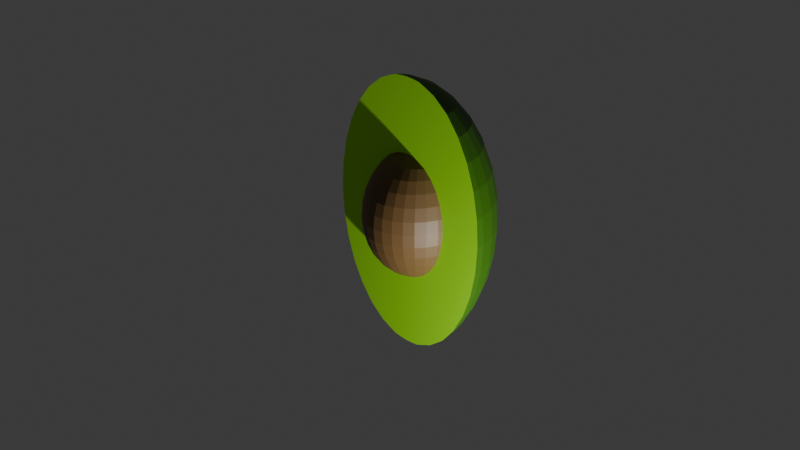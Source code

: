 # Source: aguacate.blend  (saved by Blender 4.1.24; exported with 4.5.12 LTS)
import bpy
from mathutils import Matrix  # noqa: F401  (used for matrix-valued properties, if any)

bpy.ops.wm.read_factory_settings(use_empty=True)
scene = bpy.context.scene
scene.name = 'Scene'

# ---- collections
col_collection = bpy.data.collections.new('Collection'); scene.collection.children.link(col_collection)

# ---- materials (node trees are filled in below, after node groups)
mat_interior = bpy.data.materials.new('interior')
mat_interior.use_transparent_shadow = False
mat_cascara = bpy.data.materials.new('cascara')
mat_cascara.use_transparent_shadow = False
mat_material_003 = bpy.data.materials.new('Material.003')
mat_material_003.use_transparent_shadow = False

# ---- material node trees
mat_interior.use_nodes = True; mat_interior.node_tree.nodes.clear()
_N = mat_interior.node_tree.nodes; _L = mat_interior.node_tree.links
n0 = _N.new('ShaderNodeBsdfPrincipled'); n0.name = 'Principled BSDF'; n0.location = (10, 300)
n0.inputs[0].default_value = (0.3968, 1.0, 0.001821, 1.0)
n1 = _N.new('ShaderNodeOutputMaterial'); n1.name = 'Material Output'; n1.location = (300, 300)
_L.new(n0.outputs[0], n1.inputs[0])
n1.is_active_output = True
mat_cascara.use_nodes = True; mat_cascara.node_tree.nodes.clear()
_N = mat_cascara.node_tree.nodes; _L = mat_cascara.node_tree.links
n0 = _N.new('ShaderNodeBsdfPrincipled'); n0.name = 'Principled BSDF'; n0.location = (10, 300)
n0.inputs[0].default_value = (0.03304, 0.1274, 0.0, 1.0)
n1 = _N.new('ShaderNodeOutputMaterial'); n1.name = 'Material Output'; n1.location = (300, 300)
_L.new(n0.outputs[0], n1.inputs[0])
n1.is_active_output = True
mat_material_003.use_nodes = True; mat_material_003.node_tree.nodes.clear()
_N = mat_material_003.node_tree.nodes; _L = mat_material_003.node_tree.links
n0 = _N.new('ShaderNodeBsdfPrincipled'); n0.name = 'Principled BSDF'; n0.location = (10, 300)
n0.inputs[0].default_value = (0.1651, 0.09084, 0.02843, 1.0)
n1 = _N.new('ShaderNodeOutputMaterial'); n1.name = 'Material Output'; n1.location = (300, 300)
_L.new(n0.outputs[0], n1.inputs[0])
n1.is_active_output = True

# ---- world
world_world = bpy.data.worlds.new('World'); scene.world = world_world
world_world.use_nodes = True; world_world.node_tree.nodes.clear()
_N = world_world.node_tree.nodes; _L = world_world.node_tree.links
n0 = _N.new('ShaderNodeOutputWorld'); n0.name = 'World Output'; n0.location = (300, 300)
n1 = _N.new('ShaderNodeBackground'); n1.name = 'Background'; n1.location = (10, 300)
n1.inputs[0].default_value = (0.05088, 0.05088, 0.05088, 1.0)
_L.new(n1.outputs[0], n0.inputs[0])
n0.is_active_output = True
world_world.color = (0.05088, 0.05088, 0.05088)
world_world.use_sun_shadow = False
world_world.sun_shadow_jitter_overblur = 0.0

# ---- cameras
cam_camera = bpy.data.cameras.new('Camera')
cam_camera.clip_end = 100.0
cam_camera.ortho_scale = 7.314

# ---- lights
light_light = bpy.data.lights.new('Light', 'POINT')
light_light.transmission_factor = 0.0
light_light.energy = 1000.0
light_light.shadow_soft_size = 0.1
light_light.shadow_maximum_resolution = 0.006
light_light.use_absolute_resolution = True

# ---- meshes
me_sphere_002 = bpy.data.meshes.new('Sphere.002')
me_sphere_002.from_pydata([(0.0, 0.5556, 0.8315), (0.0, 0.8315, 0.5556), (0.0, 0.9808, 0.1951), (0.0, 1.0, 0.0), (0.0, 0.9808, -0.1951), (0.0, 0.8315, -0.5556), (0.03806, 0.1913, 0.9808), (0.07466, 0.3753, 0.9239), (0.1084, 0.5449, 0.8315), (0.1379, 0.6935, 0.7071), (0.1622, 0.8155, 0.5556), (0.1802, 0.9061, 0.3827), (0.1913, 0.9619, 0.1951), (0.1951, 0.9808, 0.0), (0.1913, 0.9619, -0.1951), (0.1802, 0.9061, -0.3827), (0.1622, 0.8155, -0.5556), (0.1379, 0.6935, -0.7071), (0.1084, 0.5449, -0.8315), (0.07466, 0.3753, -0.9239), (0.03806, 0.1913, -0.9808), (0.07466, 0.1802, 0.9808), (0.1464, 0.3536, 0.9239), (0.2126, 0.5133, 0.8315), (0.2706, 0.6533, 0.7071), (0.3182, 0.7682, 0.5556), (0.3536, 0.8536, 0.3827), (0.3753, 0.9061, 0.1951), (0.3827, 0.9239, 0.0), (0.3753, 0.9061, -0.1951), (0.3536, 0.8536, -0.3827), (0.3182, 0.7682, -0.5556), (0.2706, 0.6533, -0.7071), (0.2126, 0.5133, -0.8315), (0.1464, 0.3536, -0.9239), (0.07466, 0.1802, -0.9808), (0.1084, 0.1622, 0.9808), (0.2126, 0.3182, 0.9239), (0.3087, 0.4619, 0.8315), (0.3928, 0.5879, 0.7071), (0.4619, 0.6913, 0.5556), (0.5133, 0.7682, 0.3827), (0.5449, 0.8155, 0.1951), (0.5556, 0.8315, 0.0), (0.5449, 0.8155, -0.1951), (0.5133, 0.7682, -0.3827), (0.4619, 0.6913, -0.5556), (0.3928, 0.5879, -0.7071), (0.3087, 0.4619, -0.8315), (0.2126, 0.3182, -0.9239), (0.1084, 0.1622, -0.9808), (0.1379, 0.1379, 0.9808), (0.2706, 0.2706, 0.9239), (0.3928, 0.3928, 0.8315), (0.5, 0.5, 0.7071), (0.5879, 0.5879, 0.5556), (0.6533, 0.6533, 0.3827), (0.6935, 0.6935, 0.1951), (0.7071, 0.7071, 0.0), (0.6935, 0.6935, -0.1951), (0.6533, 0.6533, -0.3827), (0.5879, 0.5879, -0.5556), (0.5, 0.5, -0.7071), (0.3928, 0.3928, -0.8315), (0.2706, 0.2706, -0.9239), (0.1379, 0.1379, -0.9808), (0.1622, 0.1084, 0.9808), (0.3182, 0.2126, 0.9239), (0.4619, 0.3087, 0.8315), (0.5879, 0.3928, 0.7071), (0.6913, 0.4619, 0.5556), (0.7682, 0.5133, 0.3827), (0.8155, 0.5449, 0.1951), (0.8315, 0.5556, 0.0), (0.8155, 0.5449, -0.1951), (0.7682, 0.5133, -0.3827), (0.6913, 0.4619, -0.5556), (0.5879, 0.3928, -0.7071), (0.4619, 0.3087, -0.8315), (0.3182, 0.2126, -0.9239), (0.1622, 0.1084, -0.9808), (0.3536, 0.1464, 0.9239), (0.5133, 0.2126, 0.8315), (0.6533, 0.2706, 0.7071), (0.7682, 0.3182, 0.5556), (0.8536, 0.3536, 0.3827), (0.9061, 0.3753, 0.1951), (0.9239, 0.3827, 0.0), (0.9061, 0.3753, -0.1951), (0.8536, 0.3536, -0.3827), (0.7682, 0.3182, -0.5556), (0.6533, 0.2706, -0.7071), (0.5133, 0.2126, -0.8315), (0.3536, 0.1464, -0.9239), (0.5449, 0.1084, 0.8315), (0.6935, 0.1379, 0.7071), (0.8155, 0.1622, 0.5556), (0.9061, 0.1802, 0.3827), (0.9619, 0.1913, 0.1951), (0.9808, 0.1951, 0.0), (0.9619, 0.1913, -0.1951), (0.9061, 0.1802, -0.3827), (0.8155, 0.1622, -0.5556), (0.6935, 0.1379, -0.7071), (0.5449, 0.1084, -0.8315), (-0.5449, 0.1084, 0.8315), (-0.6935, 0.1379, 0.7071), (-0.8155, 0.1622, 0.5556), (-0.9061, 0.1802, 0.3827), (-0.9619, 0.1913, 0.1951), (-0.9808, 0.1951, 0.0), (-0.9619, 0.1913, -0.1951), (-0.9061, 0.1802, -0.3827), (-0.8155, 0.1622, -0.5556), (-0.6935, 0.1379, -0.7071), (-0.5449, 0.1084, -0.8315), (-0.3536, 0.1464, 0.9239), (-0.5133, 0.2126, 0.8315), (-0.6533, 0.2706, 0.7071), (-0.7682, 0.3182, 0.5556), (-0.8536, 0.3536, 0.3827), (-0.9061, 0.3753, 0.1951), (-0.9239, 0.3827, 0.0), (-0.9061, 0.3753, -0.1951), (-0.8536, 0.3536, -0.3827), (-0.7682, 0.3182, -0.5556), (-0.6533, 0.2706, -0.7071), (-0.5133, 0.2126, -0.8315), (-0.3536, 0.1464, -0.9239), (-0.1622, 0.1084, 0.9808), (-0.3182, 0.2126, 0.9239), (-0.4619, 0.3087, 0.8315), (-0.5879, 0.3928, 0.7071), (-0.6913, 0.4619, 0.5556), (-0.7682, 0.5133, 0.3827), (-0.8155, 0.5449, 0.1951), (-0.8315, 0.5556, 0.0), (-0.8155, 0.5449, -0.1951), (-0.7682, 0.5133, -0.3827), (-0.6913, 0.4619, -0.5556), (-0.5879, 0.3928, -0.7071), (-0.4619, 0.3087, -0.8315), (-0.3182, 0.2126, -0.9239), (-0.1622, 0.1084, -0.9808), (-0.1379, 0.1379, 0.9808), (-0.2706, 0.2706, 0.9239), (0.4225, 0.09318, 0.2667), (-0.3928, 0.3928, 0.8315), (0.4695, 0.07019, 0.1837), (-0.5, 0.5, 0.7071), (0.4984, 0.05604, 0.09364), (-0.5879, 0.5879, 0.5556), (0.5081, 0.05126, 0.0), (-0.6533, 0.6533, 0.3827), (0.4984, 0.05604, -0.09364), (-0.6935, 0.6935, 0.1951), (0.4695, 0.07019, -0.1837), (-0.7071, 0.7071, 0.0), (-0.6935, 0.6935, -0.1951), (0.4225, 0.09318, -0.2667), (-0.6533, 0.6533, -0.3827), (-0.5879, 0.5879, -0.5556), (-0.5, 0.5, -0.7071), (-0.3928, 0.3928, -0.8315), (-0.2706, 0.2706, -0.9239), (-0.1379, 0.1379, -0.9808), (0.2541, 0.09937, 0.3991), (-0.1084, 0.1622, 0.9808), (0.3234, 0.04465, 0.3394), (-0.2126, 0.3182, 0.9239), (0.3802, -0.0002608, 0.2667), (-0.3087, 0.4619, 0.8315), (0.4225, -0.03363, 0.1837), (-0.3928, 0.5879, 0.7071), (-0.4619, 0.6913, 0.5556), (0.4485, -0.05418, 0.09364), (-0.5133, 0.7682, 0.3827), (0.4573, -0.06112, 0.0), (0.4485, -0.05418, -0.09364), (-0.5449, 0.8155, 0.1951), (0.4225, -0.03363, -0.1837), (-0.5556, 0.8315, 0.0), (0.3802, -0.0002608, -0.2667), (-0.5449, 0.8155, -0.1951), (0.3234, 0.04465, -0.3394), (-0.5133, 0.7682, -0.3827), (0.2541, 0.09937, -0.3991), (-0.4619, 0.6913, -0.5556), (-0.3928, 0.5879, -0.7071), (-0.3087, 0.4619, -0.8315), (-0.2126, 0.3182, -0.9239), (-0.1084, 0.1622, -0.9808), (-0.07466, 0.1802, 0.9808), (0.2161, 0.04465, 0.3991), (0.275, -0.025, 0.3394), (-0.1464, 0.3536, 0.9239), (0.3234, -0.08216, 0.2667), (-0.2126, 0.5133, 0.8315), (0.3593, -0.1246, 0.1837), (-0.2706, 0.6533, 0.7071), (0.3814, -0.1508, 0.09364), (-0.3182, 0.7682, 0.5556), (0.3889, -0.1596, 0.0), (-0.3536, 0.8536, 0.3827), (-0.3753, 0.9061, 0.1951), (0.3814, -0.1508, -0.09364), (-0.3827, 0.9239, 0.0), (0.3593, -0.1246, -0.1837), (-0.3753, 0.9061, -0.1951), (0.3234, -0.08216, -0.2667), (-0.3536, 0.8536, -0.3827), (0.275, -0.025, -0.3394), (-0.3182, 0.7682, -0.5556), (0.2161, 0.04465, -0.3991), (-0.2706, 0.6533, -0.7071), (-0.2126, 0.5133, -0.8315), (-0.1464, 0.3536, -0.9239), (0.1169, 0.09318, 0.4435), (-0.07466, 0.1802, -0.9808), (0.1698, -0.0002608, 0.3991), (-0.03806, 0.1913, 0.9808), (0.2161, -0.08216, 0.3394), (-0.07466, 0.3753, 0.9239), (0.2541, -0.1494, 0.2667), (-0.1084, 0.5449, 0.8315), (-0.1379, 0.6935, 0.7071), (0.2823, -0.1993, 0.1837), (0.2997, -0.2301, 0.09364), (-0.1622, 0.8155, 0.5556), (0.3056, -0.2405, 0.0), (-0.1802, 0.9061, 0.3827), (0.2997, -0.2301, -0.09364), (-0.1913, 0.9619, 0.1951), (-0.1951, 0.9808, 0.0), (0.2823, -0.1993, -0.1837), (0.2541, -0.1494, -0.2667), (-0.1913, 0.9619, -0.1951), (-0.1802, 0.9061, -0.3827), (0.2161, -0.08216, -0.3394), (0.1698, -0.0002608, -0.3991), (-0.1622, 0.8155, -0.5556), (-0.1379, 0.6935, -0.7071), (0.1169, 0.09318, -0.4435), (-0.1084, 0.5449, -0.8315), (-0.07466, 0.3753, -0.9239), (-0.03806, 0.1913, -0.9808), (0.08055, 0.07019, 0.4435), (0.1169, -0.03363, 0.3991), (1.49e-08, 0.1951, 0.9808), (0.1488, -0.1246, 0.3394), (6.706e-08, 0.3827, 0.9239), (0.175, -0.1993, 0.2667), (8.941e-08, 0.7071, 0.7071), (0.1945, -0.2548, 0.1837), (5.96e-08, 0.9239, 0.3827), (0.2064, -0.289, 0.09364), (5.96e-08, 0.9239, -0.3827), (0.2105, -0.3005, 0.0), (8.941e-08, 0.7071, -0.7071), (0.2064, -0.289, -0.09364), (2.161e-07, 0.5556, -0.8315), (0.1945, -0.2548, -0.1837), (6.706e-08, 0.3827, -0.9239), (0.175, -0.1993, -0.2667), (1.49e-08, 0.1951, -0.9808), (0.01989, 0.1, -0.99), (0.1488, -0.1246, -0.3394), (0.1169, -0.03363, -0.3991), (7.638e-09, 0.1, -0.9902), (0.08055, 0.07019, -0.4435), (0.01989, 0.1, 0.99), (7.638e-09, 0.1, 0.9902), (0.04142, 0.1, 0.9893), (0.04142, 0.1, -0.9893), (0.04106, 0.05604, 0.4435), (0.06682, 0.1, 0.9882), (0.05961, -0.05418, 0.3991), (0.06682, 0.1, -0.9882), (0.07587, -0.1508, 0.3394), (0.08922, -0.2301, 0.2667), (0.1, 0.1, 0.9861), (0.1, 0.1, -0.9861), (0.09913, -0.289, 0.1837), (0.1497, 0.1, 0.9823), (0.1052, -0.3253, 0.09364), (0.1497, 0.1, -0.9823), (0.1073, -0.3375, 0.0), (0.1667, 0.1, -0.9808), (0.1052, -0.3253, -0.09364), (0.1667, 0.1, 0.9808), (0.09913, -0.289, -0.1837), (0.2414, 0.1, 0.9607), (0.08922, -0.2301, -0.2667), (0.2414, 0.1, -0.9607), (0.07587, -0.1508, -0.3394), (0.5027, 0.1, -0.8544), (0.05961, -0.05418, -0.3991), (0.3676, 0.1, -0.9239), (0.04106, 0.05604, -0.4435), (0.3676, 0.1, 0.9239), (0.5027, 0.1, 0.8544), (-2.868e-08, 0.05126, 0.4435), (0.9709, 0.1, -0.1951), (-5.327e-08, -0.06112, 0.3991), (0.914, 0.1, -0.3827), (-8.196e-09, -0.1596, 0.3394), (0.5457, 0.1, 0.8315), (-5.737e-08, -0.2405, 0.2667), (0.8216, 0.1, -0.5556), (1.639e-08, -0.3005, 0.1837), (0.6973, 0.1, 0.7071), (-7.376e-08, -0.3375, 0.09364), (0.6973, 0.1, -0.7071), (-1.803e-07, -0.35, 0.0), (0.8216, 0.1, 0.5556), (-7.376e-08, -0.3375, -0.09364), (0.5457, 0.1, -0.8315), (1.639e-08, -0.3005, -0.1837), (0.914, 0.1, 0.3827), (-5.737e-08, -0.2405, -0.2667), (0.9709, 0.1, 0.1951), (-8.196e-09, -0.1596, -0.3394), (0.9902, 0.1, 0.0), (-5.327e-08, -0.06112, -0.3991), (-0.914, 0.1, -0.3827), (-2.868e-08, 0.05126, -0.4435), (-0.8216, 0.1, -0.5556), (-0.5457, 0.1, 0.8315), (-0.6973, 0.1, 0.7071), (-0.04106, 0.05604, 0.4435), (-0.6973, 0.1, -0.7071), (-0.8216, 0.1, 0.5556), (-0.05961, -0.05418, 0.3991), (-0.5457, 0.1, -0.8315), (-0.07587, -0.1508, 0.3394), (-0.914, 0.1, 0.3827), (-0.08922, -0.2301, 0.2667), (-0.5027, 0.1, -0.8544), (-0.09913, -0.289, 0.1837), (-0.9709, 0.1, 0.1951), (-0.1052, -0.3253, 0.09364), (-0.9901, 0.1, 0.0), (-0.1073, -0.3375, 0.0), (-0.9709, 0.1, -0.1951), (-0.1052, -0.3253, -0.09364), (-0.5027, 0.1, 0.8544), (-0.09913, -0.289, -0.1837), (-0.3676, 0.1, -0.9239), (-0.08922, -0.2301, -0.2667), (-0.2414, 0.1, -0.9607), (-0.07587, -0.1508, -0.3394), (-0.2414, 0.1, 0.9607), (-0.05961, -0.05418, -0.3991), (-0.04106, 0.05604, -0.4435), (-0.3676, 0.1, 0.9239), (-0.1667, 0.1, -0.9808), (-0.1497, 0.1, 0.9823), (-0.1667, 0.1, 0.9808), (-0.08055, 0.07019, 0.4435), (-0.1497, 0.1, -0.9823), (-0.1169, -0.03363, 0.3991), (-0.1, 0.1, 0.9861), (-0.1488, -0.1246, 0.3394), (-0.1, 0.1, -0.9861), (-0.175, -0.1993, 0.2667), (-0.06682, 0.1, 0.9882), (-0.1945, -0.2548, 0.1837), (-0.2064, -0.289, 0.09364), (-0.06682, 0.1, -0.9882), (-0.2105, -0.3005, 0.0), (-0.04142, 0.1, 0.9893), (-0.04142, 0.1, -0.9893), (-0.2064, -0.289, -0.09364), (-0.1945, -0.2548, -0.1837), (-0.01989, 0.1, 0.99), (-0.175, -0.1993, -0.2667), (-0.01989, 0.1, -0.99), (-0.1488, -0.1246, -0.3394), (-0.1169, -0.03363, -0.3991), (-0.08055, 0.07019, -0.4435), (-0.1169, 0.09318, 0.4435), (-0.1698, -0.0002606, 0.3991), (-0.2161, -0.08216, 0.3394), (-0.2541, -0.1494, 0.2667), (-0.2823, -0.1993, 0.1837), (-0.2997, -0.2301, 0.09364), (-0.3056, -0.2405, 0.0), (-0.2997, -0.2301, -0.09364), (-0.2823, -0.1993, -0.1837), (-0.2541, -0.1494, -0.2667), (-0.2161, -0.08216, -0.3394), (-0.1698, -0.0002606, -0.3991), (-0.1169, 0.09318, -0.4435), (-0.2161, 0.04465, 0.3991), (-0.275, -0.025, 0.3394), (-0.3234, -0.08216, 0.2667), (-0.3593, -0.1246, 0.1837), (-0.3814, -0.1508, 0.09364), (-0.3889, -0.1596, 0.0), (-0.3814, -0.1508, -0.09364), (-0.3593, -0.1246, -0.1837), (-0.3234, -0.08216, -0.2667), (-0.275, -0.025, -0.3394), (-0.2161, 0.04465, -0.3991), (-0.2541, 0.09937, 0.3991), (-0.3234, 0.04465, 0.3394), (-0.3802, -0.0002606, 0.2667), (-0.4225, -0.03363, 0.1837), (-0.4485, -0.05418, 0.09364), (-0.4573, -0.06112, 0.0), (-0.4485, -0.05418, -0.09364), (-0.4225, -0.03363, -0.1837), (-0.3802, -0.0002606, -0.2667), (-0.3234, 0.04465, -0.3394), (-0.2541, 0.09937, -0.3991), (-0.4225, 0.09318, 0.2667), (-0.4695, 0.07019, 0.1837), (-0.4984, 0.05604, 0.09364), (-0.5081, 0.05126, 0.0), (-0.4984, 0.05604, -0.09364), (-0.4695, 0.07019, -0.1837), (-0.4225, 0.09318, -0.2667), (-0.4086, 0.1, 0.2827), (-0.3484, 0.1, 0.3394), (-0.2533, 0.1, 0.3996), (-0.2544, 0.1, 0.3991), (-0.1131, 0.1, 0.4453), (-0.124, 0.1, 0.4435), (-0.0701, 0.1, 0.4507), (-0.03366, 0.1, 0.4535), (-0.1692, 0.1, 0.43), (0.0701, 0.1, 0.4507), (0.03366, 0.1, 0.4535), (0.1692, 0.1, 0.43), (0.124, 0.1, 0.4435), (0.1131, 0.1, 0.4453), (0.2544, 0.1, 0.3991), (0.2533, 0.1, 0.3996), (0.4771, 0.1, 0.1837), (0.4242, 0.1, 0.2667), (0.3484, 0.1, 0.3394), (0.4086, 0.1, 0.2827), (-1.886e-08, 0.1, 0.4544), (-0.5206, 0.1, 0.0), (-0.5097, 0.1, -0.09364), (-0.5097, 0.1, 0.09364), (-0.4771, 0.1, -0.1837), (-0.4242, 0.1, 0.2667), (-0.4242, 0.1, -0.2667), (-0.4771, 0.1, 0.1837), (-0.4086, 0.1, -0.2827), (-0.3484, 0.1, -0.3394), (-0.2544, 0.1, -0.3991), (-0.2533, 0.1, -0.3996), (-0.1692, 0.1, -0.43), (-0.124, 0.1, -0.4435), (-0.1131, 0.1, -0.4453), (-0.03366, 0.1, -0.4535), (-0.0701, 0.1, -0.4507), (0.0701, 0.1, -0.4507), (0.03366, 0.1, -0.4535), (0.124, 0.1, -0.4435), (0.1692, 0.1, -0.43), (0.1131, 0.1, -0.4453), (0.3484, 0.1, -0.3394), (0.4242, 0.1, -0.2667), (0.4086, 0.1, -0.2827), (0.5206, 0.1, 0.0), (0.5097, 0.1, -0.09364), (0.5097, 0.1, 0.09364), (0.4771, 0.1, -0.1837), (0.2544, 0.1, -0.3991), (0.2533, 0.1, -0.3996), (-1.886e-08, 0.1, -0.4544)], [], [(265, 268, 264, 20), (4, 3, 13, 14), (250, 248, 6, 7), (256, 4, 14, 15), (0, 250, 7, 8), (5, 256, 15, 16), (252, 0, 8, 9), (258, 5, 16, 17), (1, 252, 9, 10), (260, 258, 17, 18), (254, 1, 10, 11), (262, 260, 18, 19), (2, 254, 11, 12), (264, 262, 19, 20), (3, 2, 12, 13), (248, 271, 270, 6), (20, 19, 34, 35), (13, 12, 27, 28), (6, 270, 272, 21), (273, 265, 20, 35), (14, 13, 28, 29), (7, 6, 21, 22), (15, 14, 29, 30), (8, 7, 22, 23), (16, 15, 30, 31), (9, 8, 23, 24), (17, 16, 31, 32), (10, 9, 24, 25), (18, 17, 32, 33), (11, 10, 25, 26), (19, 18, 33, 34), (12, 11, 26, 27), (24, 23, 38, 39), (32, 31, 46, 47), (25, 24, 39, 40), (33, 32, 47, 48), (26, 25, 40, 41), (34, 33, 48, 49), (27, 26, 41, 42), (35, 34, 49, 50), (28, 27, 42, 43), (21, 272, 275, 36), (277, 273, 35, 50), (29, 28, 43, 44), (22, 21, 36, 37), (30, 29, 44, 45), (23, 22, 37, 38), (31, 30, 45, 46), (43, 42, 57, 58), (36, 275, 280, 51), (281, 277, 50, 65), (44, 43, 58, 59), (37, 36, 51, 52), (45, 44, 59, 60), (38, 37, 52, 53), (46, 45, 60, 61), (39, 38, 53, 54), (47, 46, 61, 62), (40, 39, 54, 55), (48, 47, 62, 63), (41, 40, 55, 56), (49, 48, 63, 64), (42, 41, 56, 57), (50, 49, 64, 65), (62, 61, 76, 77), (55, 54, 69, 70), (63, 62, 77, 78), (56, 55, 70, 71), (64, 63, 78, 79), (57, 56, 71, 72), (65, 64, 79, 80), (58, 57, 72, 73), (51, 280, 283, 66), (285, 281, 65, 80), (59, 58, 73, 74), (52, 51, 66, 67), (60, 59, 74, 75), (53, 52, 67, 68), (61, 60, 75, 76), (54, 53, 68, 69), (287, 285, 80), (74, 73, 87, 88), (81, 67, 66, 289, 291), (75, 74, 88, 89), (68, 67, 81, 82), (76, 75, 89, 90), (69, 68, 82, 83), (77, 76, 90, 91), (70, 69, 83, 84), (78, 77, 91, 92), (71, 70, 84, 85), (79, 78, 92, 93), (72, 71, 85, 86), (287, 80, 79, 93, 293), (73, 72, 86, 87), (289, 66, 283), (92, 91, 103, 104), (85, 84, 96, 97), (297, 93, 92, 104, 295), (86, 85, 97, 98), (297, 293, 93), (87, 86, 98, 99), (88, 87, 99, 100), (299, 81, 291), (89, 88, 100, 101), (94, 82, 81, 299, 300), (90, 89, 101, 102), (83, 82, 94, 95), (91, 90, 102, 103), (84, 83, 95, 96), (304, 101, 100, 302), (306, 94, 300), (308, 102, 101, 304), (310, 95, 94, 306), (312, 103, 102, 308), (314, 96, 95, 310), (104, 103, 312, 316), (318, 97, 96, 314), (316, 295, 104), (320, 98, 97, 318), (322, 99, 98, 320), (302, 100, 99, 322), (324, 112, 113, 326), (327, 105, 106, 328), (326, 113, 114, 330), (328, 106, 107, 331), (330, 114, 115, 333), (331, 107, 108, 335), (333, 115, 337), (335, 108, 109, 339), (339, 109, 110, 341), (341, 110, 111, 343), (343, 111, 112, 324), (345, 105, 327), (347, 128, 349), (110, 109, 121, 122), (111, 110, 122, 123), (351, 116, 354), (112, 111, 123, 124), (345, 354, 116, 117, 105), (113, 112, 124, 125), (106, 105, 117, 118), (114, 113, 125, 126), (107, 106, 118, 119), (115, 114, 126, 127), (108, 107, 119, 120), (128, 347, 337, 115, 127), (109, 108, 120, 121), (118, 117, 131, 132), (126, 125, 139, 140), (119, 118, 132, 133), (127, 126, 140, 141), (120, 119, 133, 134), (128, 127, 141, 142), (121, 120, 134, 135), (143, 355, 349, 128, 142), (122, 121, 135, 136), (356, 129, 357), (359, 355, 143), (123, 122, 136, 137), (351, 357, 129, 130, 116), (124, 123, 137, 138), (117, 116, 130, 131), (125, 124, 138, 139), (136, 135, 155, 157), (361, 144, 129, 356), (143, 165, 363, 359), (137, 136, 157, 158), (130, 129, 144, 145), (138, 137, 158, 160), (131, 130, 145, 147), (139, 138, 160, 161), (132, 131, 147, 149), (140, 139, 161, 162), (133, 132, 149, 151), (141, 140, 162, 163), (134, 133, 151, 153), (142, 141, 163, 164), (135, 134, 153, 155), (143, 142, 164, 165), (162, 161, 187, 188), (151, 149, 173, 174), (163, 162, 188, 189), (153, 151, 174, 176), (164, 163, 189, 190), (155, 153, 176, 179), (165, 164, 190, 191), (157, 155, 179, 181), (361, 365, 167, 144), (191, 368, 363, 165), (158, 157, 181, 183), (145, 144, 167, 169), (160, 158, 183, 185), (147, 145, 169, 171), (161, 160, 185, 187), (149, 147, 171, 173), (365, 370, 192, 167), (218, 371, 368, 191), (183, 181, 206, 208), (169, 167, 192, 195), (185, 183, 208, 210), (171, 169, 195, 197), (187, 185, 210, 212), (173, 171, 197, 199), (188, 187, 212, 214), (174, 173, 199, 201), (189, 188, 214, 215), (176, 174, 201, 203), (190, 189, 215, 216), (179, 176, 203, 204), (191, 190, 216, 218), (181, 179, 204, 206), (201, 199, 225, 228), (215, 214, 241, 243), (203, 201, 228, 230), (216, 215, 243, 244), (204, 203, 230, 232), (218, 216, 244, 245), (206, 204, 232, 233), (374, 220, 192, 370), (218, 245, 376, 371), (208, 206, 233, 236), (195, 192, 220, 222), (210, 208, 236, 237), (197, 195, 222, 224), (212, 210, 237, 240), (199, 197, 224, 225), (214, 212, 240, 241), (236, 233, 3, 4), (222, 220, 248, 250), (237, 236, 4, 256), (224, 222, 250, 0), (240, 237, 256, 5), (225, 224, 0, 252), (241, 240, 5, 258), (228, 225, 252, 1), (243, 241, 258, 260), (230, 228, 1, 254), (244, 243, 260, 262), (232, 230, 254, 2), (245, 244, 262, 264), (233, 232, 2, 3), (271, 248, 220, 374), (245, 264, 268, 376), (374, 370, 365, 361, 356, 357, 351, 354, 345, 327, 328, 331, 335, 449, 447, 422, 423, 425, 424, 430, 427, 426, 428, 429, 442, 432, 431, 435, 434, 433, 437, 436, 440, 441, 439, 438, 469, 467, 322, 320, 318, 314, 310, 306, 300, 299, 291, 289, 283, 280, 275, 272, 270, 271), (376, 268, 265, 273, 277, 281, 285, 287, 293, 297, 295, 316, 312, 308, 304, 302, 322, 467, 468, 470, 465, 466, 464, 471, 472, 462, 461, 463, 459, 460, 473, 457, 458, 456, 455, 454, 453, 452, 451, 450, 448, 446, 444, 443, 445, 449, 335, 339, 341, 343, 324, 326, 330, 333, 337, 347, 349, 355, 359, 363, 368, 371), (150, 152, 467, 469), (152, 154, 468, 467), (154, 156, 470, 468), (156, 159, 465, 470), (159, 466, 465), (146, 439, 441), (146, 148, 438, 439), (148, 150, 469, 438), (436, 166, 168, 440), (466, 159, 182, 184, 464), (440, 168, 170, 146, 441), (184, 186, 471, 464), (148, 146, 170, 172), (186, 472, 471), (150, 148, 172, 175), (152, 150, 175, 177), (154, 152, 177, 178), (156, 154, 178, 180), (166, 436, 437), (159, 156, 180, 182), (177, 175, 200, 202), (178, 177, 202, 205), (180, 178, 205, 207), (193, 166, 437, 433), (182, 180, 207, 209), (168, 166, 193, 194), (184, 182, 209, 211), (170, 168, 194, 196), (186, 184, 211, 213), (172, 170, 196, 198), (472, 186, 213, 462), (175, 172, 198, 200), (211, 209, 235, 238), (196, 194, 221, 223), (213, 211, 238, 239), (198, 196, 223, 226), (462, 213, 239, 242, 461), (200, 198, 226, 227), (242, 463, 461), (202, 200, 227, 229), (205, 202, 229, 231), (217, 434, 435), (207, 205, 231, 234), (434, 217, 219, 193, 433), (209, 207, 234, 235), (194, 193, 219, 221), (231, 229, 257, 259), (246, 217, 435, 431), (234, 231, 259, 261), (219, 217, 246, 247), (235, 234, 261, 263), (221, 219, 247, 249), (238, 235, 263, 266), (223, 221, 249, 251), (239, 238, 266, 267), (226, 223, 251, 253), (242, 239, 267, 269), (227, 226, 253, 255), (463, 242, 269, 459), (229, 227, 255, 257), (251, 249, 278, 279), (267, 266, 294, 296), (253, 251, 279, 282), (269, 267, 296, 298), (255, 253, 282, 284), (269, 298, 460, 459), (257, 255, 284, 286), (259, 257, 286, 288), (274, 246, 431, 432), (261, 259, 288, 290), (247, 246, 274, 276), (263, 261, 290, 292), (249, 247, 276, 278), (266, 263, 292, 294), (288, 286, 313, 315), (442, 301, 274, 432), (290, 288, 315, 317), (276, 274, 301, 303), (292, 290, 317, 319), (278, 276, 303, 305), (294, 292, 319, 321), (279, 278, 305, 307), (296, 294, 321, 323), (282, 279, 307, 309), (298, 296, 323, 325), (284, 282, 309, 311), (298, 325, 473, 460), (286, 284, 311, 313), (323, 321, 350, 352), (309, 307, 336, 338), (325, 323, 352, 353), (311, 309, 338, 340), (325, 353, 457, 473), (313, 311, 340, 342), (315, 313, 342, 344), (429, 329, 301, 442), (317, 315, 344, 346), (303, 301, 329, 332), (319, 317, 346, 348), (305, 303, 332, 334), (321, 319, 348, 350), (307, 305, 334, 336), (346, 344, 372, 373), (332, 329, 358, 360), (348, 346, 373, 375), (334, 332, 360, 362), (350, 348, 375, 377), (336, 334, 362, 364), (352, 350, 377, 378), (338, 336, 364, 366), (353, 352, 378, 379), (340, 338, 366, 367), (353, 379, 458, 457), (342, 340, 367, 369), (344, 342, 369, 372), (428, 358, 329, 429), (379, 378, 391, 392), (367, 366, 384, 385), (379, 392, 456, 458), (369, 367, 385, 386), (372, 369, 386, 387), (426, 380, 358, 428), (373, 372, 387, 388), (360, 358, 380, 381), (375, 373, 388, 389), (362, 360, 381, 382), (377, 375, 389, 390), (364, 362, 382, 383), (378, 377, 390, 391), (366, 364, 383, 384), (393, 381, 380, 427, 430), (389, 388, 400, 401), (382, 381, 393, 394), (390, 389, 401, 402), (383, 382, 394, 395), (391, 390, 402, 403), (384, 383, 395, 396), (392, 391, 403, 454, 455), (385, 384, 396, 397), (392, 455, 456), (386, 385, 397, 398), (387, 386, 398, 399), (380, 426, 427), (388, 387, 399, 400), (397, 396, 407, 408), (398, 397, 408, 409), (399, 398, 409, 410), (400, 399, 410, 411), (424, 404, 393, 430), (401, 400, 411, 412), (394, 393, 404, 405), (402, 401, 412, 413), (395, 394, 405, 406), (403, 402, 413, 414), (396, 395, 406, 407), (403, 414, 453, 454), (412, 411, 420, 421), (405, 404, 425, 423), (413, 412, 421, 450, 451), (422, 415, 406, 405, 423), (452, 414, 413, 451), (407, 406, 415, 416), (414, 452, 453), (408, 407, 416, 417), (409, 408, 417, 418), (410, 409, 418, 419), (411, 410, 419, 420), (404, 424, 425), (418, 417, 445, 443), (419, 418, 443, 444), (420, 419, 444, 446), (421, 420, 446, 448), (421, 448, 450), (415, 422, 447), (416, 415, 447, 449), (417, 416, 449, 445)])
me_sphere_002.polygons.foreach_set('material_index', [1, 1, 1, 1, 1, 1, 1, 1, 1, 1, 1, 1, 1, 1, 1, 1, 1, 1, 1, 1, 1, 1, 1, 1, 1, 1, 1, 1, 1, 1, 1, 1, 1, 1, 1, 1, 1, 1, 1, 1, 1, 1, 1, 1, 1, 1, 1, 1, 1, 1, 1, 1, 1, 1, 1, 1, 1, 1, 1, 1, 1, 1, 1, 1, 1, 1, 1, 1, 1, 1, 1, 1, 1, 1, 1, 1, 1, 1, 1, 1, 1, 1, 1, 1, 1, 1, 1, 1, 1, 1, 1, 1, 1, 1, 1, 1, 1, 1, 1, 1, 1, 1, 1, 1, 1, 1, 1, 1, 1, 1, 1, 1, 1, 1, 1, 1, 1, 1, 1, 1, 1, 1, 1, 1, 1, 1, 1, 1, 1, 1, 1, 1, 1, 0, 1, 1, 1, 1, 1, 1, 1, 1, 1, 1, 1, 1, 1, 1, 1, 1, 1, 1, 1, 1, 1, 1, 1, 1, 0, 1, 1, 1, 1, 1, 1, 1, 1, 1, 1, 1, 1, 1, 1, 1, 1, 1, 1, 1, 1, 1, 1, 1, 1, 1, 1, 1, 1, 1, 1, 1, 1, 1, 1, 1, 1, 1, 1, 1, 1, 1, 1, 1, 1, 1, 1, 1, 1, 1, 1, 1, 1, 1, 1, 1, 1, 1, 1, 1, 1, 1, 1, 1, 1, 1, 1, 1, 1, 1, 1, 1, 1, 1, 1, 1, 1, 1, 1, 1, 1, 1, 1, 1, 1, 1, 0, 0, 2, 2, 2, 2, 2, 2, 2, 2, 2, 2, 2, 2, 2, 0, 2, 2, 2, 2, 0, 2, 2, 2, 2, 2, 2, 2, 2, 2, 2, 2, 2, 2, 2, 2, 2, 2, 2, 2, 2, 2, 2, 2, 2, 2, 2, 2, 2, 2, 2, 2, 2, 2, 2, 2, 2, 2, 2, 2, 2, 2, 2, 2, 2, 2, 2, 2, 2, 2, 2, 2, 2, 2, 2, 2, 2, 2, 2, 2, 2, 2, 2, 2, 2, 2, 2, 2, 2, 2, 2, 2, 2, 2, 2, 2, 2, 2, 2, 2, 2, 2, 2, 2, 2, 2, 2, 2, 2, 2, 2, 2, 2, 2, 2, 2, 2, 2, 2, 2, 2, 2, 2, 2, 2, 2, 2, 2, 2, 2, 2, 2, 2, 2, 2, 2, 2, 2, 2, 2, 2, 2, 2, 2, 2, 2, 2, 2, 2, 2, 2, 2, 2, 2, 2, 2, 2, 2, 2, 2, 2, 2, 2, 2, 2, 2, 2, 2, 2, 0, 2, 2, 2, 2, 2, 2, 2, 2])
_uv = me_sphere_002.uv_layers.new(name='UVMap')
_uv.uv.foreach_set('vector', [0.7262, 0.03266, 0.7424, 0.03204, 0.75, 0.0625, 0.7188, 0.0625, 0.75, 0.4375, 0.75, 0.5, 0.7188, 0.5, 0.7188, 0.4375, 0.75, 0.875, 0.75, 0.9375, 0.7188, 0.9375, 0.7188, 0.875, 0.75, 0.375, 0.75, 0.4375, 0.7188, 0.4375, 0.7188, 0.375, 0.75, 0.8125, 0.75, 0.875, 0.7188, 0.875, 0.7188, 0.8125, 0.75, 0.3125, 0.75, 0.375, 0.7188, 0.375, 0.7188, 0.3125, 0.75, 0.75, 0.75, 0.8125, 0.7188, 0.8125, 0.7188, 0.75, 0.75, 0.25, 0.75, 0.3125, 0.7188, 0.3125, 0.7188, 0.25, 0.75, 0.6875, 0.75, 0.75, 0.7188, 0.75, 0.7188, 0.6875, 0.75, 0.1875, 0.75, 0.25, 0.7188, 0.25, 0.7188, 0.1875, 0.75, 0.625, 0.75, 0.6875, 0.7188, 0.6875, 0.7188, 0.625, 0.75, 0.125, 0.75, 0.1875, 0.7188, 0.1875, 0.7188, 0.125, 0.75, 0.5625, 0.75, 0.625, 0.7188, 0.625, 0.7188, 0.5625, 0.75, 0.0625, 0.75, 0.125, 0.7188, 0.125, 0.7188, 0.0625, 0.75, 0.5, 0.75, 0.5625, 0.7188, 0.5625, 0.7188, 0.5, 0.75, 0.9375, 0.7424, 0.968, 0.7262, 0.9673, 0.7188, 0.9375, 0.7188, 0.0625, 0.7188, 0.125, 0.6875, 0.125, 0.6875, 0.0625, 0.7188, 0.5, 0.7188, 0.5625, 0.6875, 0.5625, 0.6875, 0.5, 0.7188, 0.9375, 0.7113, 0.9673, 0.6945, 0.9653, 0.6875, 0.9375, 0.6945, 0.03468, 0.7113, 0.03266, 0.7188, 0.0625, 0.6875, 0.0625, 0.7188, 0.4375, 0.7188, 0.5, 0.6875, 0.5, 0.6875, 0.4375, 0.7188, 0.875, 0.7188, 0.9375, 0.6875, 0.9375, 0.6875, 0.875, 0.7188, 0.375, 0.7188, 0.4375, 0.6875, 0.4375, 0.6875, 0.375, 0.7188, 0.8125, 0.7188, 0.875, 0.6875, 0.875, 0.6875, 0.8125, 0.7188, 0.3125, 0.7188, 0.375, 0.6875, 0.375, 0.6875, 0.3125, 0.7188, 0.75, 0.7188, 0.8125, 0.6875, 0.8125, 0.6875, 0.75, 0.7188, 0.25, 0.7188, 0.3125, 0.6875, 0.3125, 0.6875, 0.25, 0.7188, 0.6875, 0.7188, 0.75, 0.6875, 0.75, 0.6875, 0.6875, 0.7188, 0.1875, 0.7188, 0.25, 0.6875, 0.25, 0.6875, 0.1875, 0.7188, 0.625, 0.7188, 0.6875, 0.6875, 0.6875, 0.6875, 0.625, 0.7188, 0.125, 0.7188, 0.1875, 0.6875, 0.1875, 0.6875, 0.125, 0.7188, 0.5625, 0.7188, 0.625, 0.6875, 0.625, 0.6875, 0.5625, 0.6875, 0.75, 0.6875, 0.8125, 0.6562, 0.8125, 0.6562, 0.75, 0.6875, 0.25, 0.6875, 0.3125, 0.6562, 0.3125, 0.6562, 0.25, 0.6875, 0.6875, 0.6875, 0.75, 0.6562, 0.75, 0.6562, 0.6875, 0.6875, 0.1875, 0.6875, 0.25, 0.6562, 0.25, 0.6562, 0.1875, 0.6875, 0.625, 0.6875, 0.6875, 0.6562, 0.6875, 0.6562, 0.625, 0.6875, 0.125, 0.6875, 0.1875, 0.6562, 0.1875, 0.6562, 0.125, 0.6875, 0.5625, 0.6875, 0.625, 0.6562, 0.625, 0.6562, 0.5625, 0.6875, 0.0625, 0.6875, 0.125, 0.6562, 0.125, 0.6562, 0.0625, 0.6875, 0.5, 0.6875, 0.5625, 0.6562, 0.5625, 0.6562, 0.5, 0.6875, 0.9375, 0.6805, 0.9653, 0.6622, 0.9615, 0.6562, 0.9375, 0.6622, 0.03853, 0.6805, 0.03468, 0.6875, 0.0625, 0.6562, 0.0625, 0.6875, 0.4375, 0.6875, 0.5, 0.6562, 0.5, 0.6562, 0.4375, 0.6875, 0.875, 0.6875, 0.9375, 0.6562, 0.9375, 0.6562, 0.875, 0.6875, 0.375, 0.6875, 0.4375, 0.6562, 0.4375, 0.6562, 0.375, 0.6875, 0.8125, 0.6875, 0.875, 0.6562, 0.875, 0.6562, 0.8125, 0.6875, 0.3125, 0.6875, 0.375, 0.6562, 0.375, 0.6562, 0.3125, 0.6562, 0.5, 0.6562, 0.5625, 0.625, 0.5625, 0.625, 0.5, 0.6562, 0.9375, 0.6503, 0.9615, 0.6293, 0.9547, 0.625, 0.9375, 0.6293, 0.04531, 0.6503, 0.03853, 0.6562, 0.0625, 0.625, 0.0625, 0.6562, 0.4375, 0.6562, 0.5, 0.625, 0.5, 0.625, 0.4375, 0.6562, 0.875, 0.6562, 0.9375, 0.625, 0.9375, 0.625, 0.875, 0.6562, 0.375, 0.6562, 0.4375, 0.625, 0.4375, 0.625, 0.375, 0.6562, 0.8125, 0.6562, 0.875, 0.625, 0.875, 0.625, 0.8125, 0.6562, 0.3125, 0.6562, 0.375, 0.625, 0.375, 0.625, 0.3125, 0.6562, 0.75, 0.6562, 0.8125, 0.625, 0.8125, 0.625, 0.75, 0.6562, 0.25, 0.6562, 0.3125, 0.625, 0.3125, 0.625, 0.25, 0.6562, 0.6875, 0.6562, 0.75, 0.625, 0.75, 0.625, 0.6875, 0.6562, 0.1875, 0.6562, 0.25, 0.625, 0.25, 0.625, 0.1875, 0.6562, 0.625, 0.6562, 0.6875, 0.625, 0.6875, 0.625, 0.625, 0.6562, 0.125, 0.6562, 0.1875, 0.625, 0.1875, 0.625, 0.125, 0.6562, 0.5625, 0.6562, 0.625, 0.625, 0.625, 0.625, 0.5625, 0.6562, 0.0625, 0.6562, 0.125, 0.625, 0.125, 0.625, 0.0625, 0.625, 0.25, 0.625, 0.3125, 0.5938, 0.3125, 0.5938, 0.25, 0.625, 0.6875, 0.625, 0.75, 0.5938, 0.75, 0.5938, 0.6875, 0.625, 0.1875, 0.625, 0.25, 0.5938, 0.25, 0.5938, 0.1875, 0.625, 0.625, 0.625, 0.6875, 0.5938, 0.6875, 0.5938, 0.625, 0.625, 0.125, 0.625, 0.1875, 0.5938, 0.1875, 0.5938, 0.125, 0.625, 0.5625, 0.625, 0.625, 0.5938, 0.625, 0.5938, 0.5625, 0.625, 0.0625, 0.625, 0.125, 0.5938, 0.125, 0.5938, 0.0625, 0.625, 0.5, 0.625, 0.5625, 0.5938, 0.5625, 0.5938, 0.5, 0.625, 0.9375, 0.6207, 0.9547, 0.595, 0.9423, 0.5938, 0.9375, 0.595, 0.05766, 0.6207, 0.04531, 0.625, 0.0625, 0.5938, 0.0625, 0.625, 0.4375, 0.625, 0.5, 0.5938, 0.5, 0.5938, 0.4375, 0.625, 0.875, 0.625, 0.9375, 0.5938, 0.9375, 0.5938, 0.875, 0.625, 0.375, 0.625, 0.4375, 0.5938, 0.4375, 0.5938, 0.375, 0.625, 0.8125, 0.625, 0.875, 0.5938, 0.875, 0.5938, 0.8125, 0.625, 0.3125, 0.625, 0.375, 0.5938, 0.375, 0.5938, 0.3125, 0.625, 0.75, 0.625, 0.8125, 0.5938, 0.8125, 0.5938, 0.75, 0.586, 0.0625, 0.5925, 0.05766, 0.5938, 0.0625, 0.5938, 0.4375, 0.5938, 0.5, 0.5625, 0.5, 0.5625, 0.4375, 0.5625, 0.875, 0.5938, 0.875, 0.5938, 0.9375, 0.586, 0.9375, 0.5625, 0.9154, 0.5938, 0.375, 0.5938, 0.4375, 0.5625, 0.4375, 0.5625, 0.375, 0.5938, 0.8125, 0.5938, 0.875, 0.5625, 0.875, 0.5625, 0.8125, 0.5938, 0.3125, 0.5938, 0.375, 0.5625, 0.375, 0.5625, 0.3125, 0.5938, 0.75, 0.5938, 0.8125, 0.5625, 0.8125, 0.5625, 0.75, 0.5938, 0.25, 0.5938, 0.3125, 0.5625, 0.3125, 0.5625, 0.25, 0.5938, 0.6875, 0.5938, 0.75, 0.5625, 0.75, 0.5625, 0.6875, 0.5938, 0.1875, 0.5938, 0.25, 0.5625, 0.25, 0.5625, 0.1875, 0.5938, 0.625, 0.5938, 0.6875, 0.5625, 0.6875, 0.5625, 0.625, 0.5938, 0.125, 0.5938, 0.1875, 0.5625, 0.1875, 0.5625, 0.125, 0.5938, 0.5625, 0.5938, 0.625, 0.5625, 0.625, 0.5625, 0.5625, 0.586, 0.0625, 0.5938, 0.0625, 0.5938, 0.125, 0.5625, 0.125, 0.5625, 0.08456, 0.5938, 0.5, 0.5938, 0.5625, 0.5625, 0.5625, 0.5625, 0.5, 0.586, 0.9375, 0.5938, 0.9375, 0.5925, 0.9423, 0.5625, 0.1875, 0.5625, 0.25, 0.5312, 0.25, 0.5312, 0.1875, 0.5625, 0.625, 0.5625, 0.6875, 0.5312, 0.6875, 0.5312, 0.625, 0.5423, 0.125, 0.5625, 0.125, 0.5625, 0.1875, 0.5312, 0.1875, 0.5312, 0.172, 0.5625, 0.5625, 0.5625, 0.625, 0.5312, 0.625, 0.5312, 0.5625, 0.5423, 0.125, 0.5625, 0.08456, 0.5625, 0.125, 0.5625, 0.5, 0.5625, 0.5625, 0.5312, 0.5625, 0.5312, 0.5, 0.5625, 0.4375, 0.5625, 0.5, 0.5312, 0.5, 0.5312, 0.4375, 0.5423, 0.875, 0.5625, 0.875, 0.5625, 0.9154, 0.5625, 0.375, 0.5625, 0.4375, 0.5312, 0.4375, 0.5312, 0.375, 0.5312, 0.8125, 0.5625, 0.8125, 0.5625, 0.875, 0.5423, 0.875, 0.5312, 0.828, 0.5625, 0.3125, 0.5625, 0.375, 0.5312, 0.375, 0.5312, 0.3125, 0.5625, 0.75, 0.5625, 0.8125, 0.5312, 0.8125, 0.5312, 0.75, 0.5625, 0.25, 0.5625, 0.3125, 0.5312, 0.3125, 0.5312, 0.25, 0.5625, 0.6875, 0.5625, 0.75, 0.5312, 0.75, 0.5312, 0.6875, 0.5173, 0.375, 0.5312, 0.375, 0.5312, 0.4375, 0.5163, 0.4375, 0.5288, 0.8125, 0.5312, 0.8125, 0.5312, 0.828, 0.5193, 0.3125, 0.5312, 0.3125, 0.5312, 0.375, 0.5173, 0.375, 0.5227, 0.75, 0.5312, 0.75, 0.5312, 0.8125, 0.5288, 0.8125, 0.5227, 0.25, 0.5312, 0.25, 0.5312, 0.3125, 0.5193, 0.3125, 0.5193, 0.6875, 0.5312, 0.6875, 0.5312, 0.75, 0.5227, 0.75, 0.5312, 0.1875, 0.5312, 0.25, 0.5227, 0.25, 0.5288, 0.1875, 0.5173, 0.625, 0.5312, 0.625, 0.5312, 0.6875, 0.5193, 0.6875, 0.5288, 0.1875, 0.5312, 0.172, 0.5312, 0.1875, 0.5163, 0.5625, 0.5312, 0.5625, 0.5312, 0.625, 0.5173, 0.625, 0.516, 0.5, 0.5312, 0.5, 0.5312, 0.5625, 0.5163, 0.5625, 0.5163, 0.4375, 0.5312, 0.4375, 0.5312, 0.5, 0.516, 0.5, 0.9827, 0.375, 0.9688, 0.375, 0.9687, 0.3125, 0.9807, 0.3125, 0.9712, 0.8125, 0.9687, 0.8125, 0.9688, 0.75, 0.9773, 0.75, 0.9807, 0.3125, 0.9687, 0.3125, 0.9688, 0.25, 0.9773, 0.25, 0.9773, 0.75, 0.9688, 0.75, 0.9687, 0.6875, 0.9807, 0.6875, 0.9773, 0.25, 0.9688, 0.25, 0.9687, 0.1875, 0.9712, 0.1875, 0.9807, 0.6875, 0.9687, 0.6875, 0.9688, 0.625, 0.9827, 0.625, 0.9712, 0.1875, 0.9687, 0.1875, 0.9687, 0.172, 0.9827, 0.625, 0.9688, 0.625, 0.9687, 0.5625, 0.9837, 0.5625, 0.9837, 0.5625, 0.9687, 0.5625, 0.9687, 0.5, 0.984, 0.5, 0.984, 0.5, 0.9687, 0.5, 0.9687, 0.4375, 0.9837, 0.4375, 0.9837, 0.4375, 0.9687, 0.4375, 0.9688, 0.375, 0.9827, 0.375, 0.9687, 0.828, 0.9687, 0.8125, 0.9712, 0.8125, 0.9577, 0.125, 0.9375, 0.125, 0.9375, 0.08456, 0.9687, 0.5, 0.9687, 0.5625, 0.9375, 0.5625, 0.9375, 0.5, 0.9687, 0.4375, 0.9687, 0.5, 0.9375, 0.5, 0.9375, 0.4375, 0.9375, 0.9154, 0.9375, 0.875, 0.9577, 0.875, 0.9688, 0.375, 0.9687, 0.4375, 0.9375, 0.4375, 0.9375, 0.375, 0.9687, 0.828, 0.9577, 0.875, 0.9375, 0.875, 0.9375, 0.8125, 0.9687, 0.8125, 0.9687, 0.3125, 0.9688, 0.375, 0.9375, 0.375, 0.9375, 0.3125, 0.9688, 0.75, 0.9687, 0.8125, 0.9375, 0.8125, 0.9375, 0.75, 0.9688, 0.25, 0.9687, 0.3125, 0.9375, 0.3125, 0.9375, 0.25, 0.9687, 0.6875, 0.9688, 0.75, 0.9375, 0.75, 0.9375, 0.6875, 0.9687, 0.1875, 0.9688, 0.25, 0.9375, 0.25, 0.9375, 0.1875, 0.9688, 0.625, 0.9687, 0.6875, 0.9375, 0.6875, 0.9375, 0.625, 0.9375, 0.125, 0.9577, 0.125, 0.9687, 0.172, 0.9687, 0.1875, 0.9375, 0.1875, 0.9687, 0.5625, 0.9688, 0.625, 0.9375, 0.625, 0.9375, 0.5625, 0.9375, 0.75, 0.9375, 0.8125, 0.9062, 0.8125, 0.9062, 0.75, 0.9375, 0.25, 0.9375, 0.3125, 0.9062, 0.3125, 0.9062, 0.25, 0.9375, 0.6875, 0.9375, 0.75, 0.9062, 0.75, 0.9062, 0.6875, 0.9375, 0.1875, 0.9375, 0.25, 0.9062, 0.25, 0.9062, 0.1875, 0.9375, 0.625, 0.9375, 0.6875, 0.9062, 0.6875, 0.9062, 0.625, 0.9375, 0.125, 0.9375, 0.1875, 0.9062, 0.1875, 0.9062, 0.125, 0.9375, 0.5625, 0.9375, 0.625, 0.9062, 0.625, 0.9062, 0.5625, 0.9062, 0.0625, 0.914, 0.0625, 0.9375, 0.08456, 0.9375, 0.125, 0.9062, 0.125, 0.9375, 0.5, 0.9375, 0.5625, 0.9062, 0.5625, 0.9062, 0.5, 0.9075, 0.9423, 0.9062, 0.9375, 0.914, 0.9375, 0.9075, 0.05766, 0.914, 0.0625, 0.9062, 0.0625, 0.9375, 0.4375, 0.9375, 0.5, 0.9062, 0.5, 0.9062, 0.4375, 0.9375, 0.9154, 0.914, 0.9375, 0.9062, 0.9375, 0.9062, 0.875, 0.9375, 0.875, 0.9375, 0.375, 0.9375, 0.4375, 0.9062, 0.4375, 0.9062, 0.375, 0.9375, 0.8125, 0.9375, 0.875, 0.9062, 0.875, 0.9062, 0.8125, 0.9375, 0.3125, 0.9375, 0.375, 0.9062, 0.375, 0.9062, 0.3125, 0.9062, 0.5, 0.9062, 0.5625, 0.875, 0.5625, 0.875, 0.5, 0.8793, 0.9547, 0.875, 0.9375, 0.9062, 0.9375, 0.905, 0.9423, 0.9062, 0.0625, 0.875, 0.0625, 0.8793, 0.04531, 0.905, 0.05766, 0.9062, 0.4375, 0.9062, 0.5, 0.875, 0.5, 0.875, 0.4375, 0.9062, 0.875, 0.9062, 0.9375, 0.875, 0.9375, 0.875, 0.875, 0.9062, 0.375, 0.9062, 0.4375, 0.875, 0.4375, 0.875, 0.375, 0.9062, 0.8125, 0.9062, 0.875, 0.875, 0.875, 0.875, 0.8125, 0.9062, 0.3125, 0.9062, 0.375, 0.875, 0.375, 0.875, 0.3125, 0.9062, 0.75, 0.9062, 0.8125, 0.875, 0.8125, 0.875, 0.75, 0.9062, 0.25, 0.9062, 0.3125, 0.875, 0.3125, 0.875, 0.25, 0.9062, 0.6875, 0.9062, 0.75, 0.875, 0.75, 0.875, 0.6875, 0.9062, 0.1875, 0.9062, 0.25, 0.875, 0.25, 0.875, 0.1875, 0.9062, 0.625, 0.9062, 0.6875, 0.875, 0.6875, 0.875, 0.625, 0.9062, 0.125, 0.9062, 0.1875, 0.875, 0.1875, 0.875, 0.125, 0.9062, 0.5625, 0.9062, 0.625, 0.875, 0.625, 0.875, 0.5625, 0.9062, 0.0625, 0.9062, 0.125, 0.875, 0.125, 0.875, 0.0625, 0.875, 0.25, 0.875, 0.3125, 0.8437, 0.3125, 0.8438, 0.25, 0.875, 0.6875, 0.875, 0.75, 0.8438, 0.75, 0.8437, 0.6875, 0.875, 0.1875, 0.875, 0.25, 0.8438, 0.25, 0.8437, 0.1875, 0.875, 0.625, 0.875, 0.6875, 0.8437, 0.6875, 0.8438, 0.625, 0.875, 0.125, 0.875, 0.1875, 0.8437, 0.1875, 0.8438, 0.125, 0.875, 0.5625, 0.875, 0.625, 0.8438, 0.625, 0.8437, 0.5625, 0.875, 0.0625, 0.875, 0.125, 0.8438, 0.125, 0.8438, 0.0625, 0.875, 0.5, 0.875, 0.5625, 0.8437, 0.5625, 0.8437, 0.5, 0.8707, 0.9547, 0.8497, 0.9615, 0.8438, 0.9375, 0.875, 0.9375, 0.8438, 0.0625, 0.8497, 0.03853, 0.8707, 0.04531, 0.875, 0.0625, 0.875, 0.4375, 0.875, 0.5, 0.8437, 0.5, 0.8437, 0.4375, 0.875, 0.875, 0.875, 0.9375, 0.8438, 0.9375, 0.8438, 0.875, 0.875, 0.375, 0.875, 0.4375, 0.8437, 0.4375, 0.8438, 0.375, 0.875, 0.8125, 0.875, 0.875, 0.8438, 0.875, 0.8437, 0.8125, 0.875, 0.3125, 0.875, 0.375, 0.8438, 0.375, 0.8437, 0.3125, 0.875, 0.75, 0.875, 0.8125, 0.8437, 0.8125, 0.8438, 0.75, 0.8378, 0.9615, 0.8195, 0.9653, 0.8125, 0.9375, 0.8438, 0.9375, 0.8125, 0.0625, 0.8195, 0.03468, 0.8378, 0.03853, 0.8438, 0.0625, 0.8437, 0.4375, 0.8437, 0.5, 0.8125, 0.5, 0.8125, 0.4375, 0.8438, 0.875, 0.8438, 0.9375, 0.8125, 0.9375, 0.8125, 0.875, 0.8438, 0.375, 0.8437, 0.4375, 0.8125, 0.4375, 0.8125, 0.375, 0.8437, 0.8125, 0.8438, 0.875, 0.8125, 0.875, 0.8125, 0.8125, 0.8437, 0.3125, 0.8438, 0.375, 0.8125, 0.375, 0.8125, 0.3125, 0.8438, 0.75, 0.8437, 0.8125, 0.8125, 0.8125, 0.8125, 0.75, 0.8438, 0.25, 0.8437, 0.3125, 0.8125, 0.3125, 0.8125, 0.25, 0.8437, 0.6875, 0.8438, 0.75, 0.8125, 0.75, 0.8125, 0.6875, 0.8437, 0.1875, 0.8438, 0.25, 0.8125, 0.25, 0.8125, 0.1875, 0.8438, 0.625, 0.8437, 0.6875, 0.8125, 0.6875, 0.8125, 0.625, 0.8438, 0.125, 0.8437, 0.1875, 0.8125, 0.1875, 0.8125, 0.125, 0.8437, 0.5625, 0.8438, 0.625, 0.8125, 0.625, 0.8125, 0.5625, 0.8438, 0.0625, 0.8438, 0.125, 0.8125, 0.125, 0.8125, 0.0625, 0.8437, 0.5, 0.8437, 0.5625, 0.8125, 0.5625, 0.8125, 0.5, 0.8125, 0.6875, 0.8125, 0.75, 0.7812, 0.75, 0.7812, 0.6875, 0.8125, 0.1875, 0.8125, 0.25, 0.7812, 0.25, 0.7812, 0.1875, 0.8125, 0.625, 0.8125, 0.6875, 0.7812, 0.6875, 0.7812, 0.625, 0.8125, 0.125, 0.8125, 0.1875, 0.7812, 0.1875, 0.7812, 0.125, 0.8125, 0.5625, 0.8125, 0.625, 0.7812, 0.625, 0.7812, 0.5625, 0.8125, 0.0625, 0.8125, 0.125, 0.7812, 0.125, 0.7812, 0.0625, 0.8125, 0.5, 0.8125, 0.5625, 0.7812, 0.5625, 0.7812, 0.5, 0.7887, 0.9673, 0.7812, 0.9375, 0.8125, 0.9375, 0.8055, 0.9653, 0.8125, 0.0625, 0.7812, 0.0625, 0.7887, 0.03266, 0.8055, 0.03468, 0.8125, 0.4375, 0.8125, 0.5, 0.7812, 0.5, 0.7812, 0.4375, 0.8125, 0.875, 0.8125, 0.9375, 0.7812, 0.9375, 0.7812, 0.875, 0.8125, 0.375, 0.8125, 0.4375, 0.7812, 0.4375, 0.7812, 0.375, 0.8125, 0.8125, 0.8125, 0.875, 0.7812, 0.875, 0.7812, 0.8125, 0.8125, 0.3125, 0.8125, 0.375, 0.7812, 0.375, 0.7812, 0.3125, 0.8125, 0.75, 0.8125, 0.8125, 0.7812, 0.8125, 0.7812, 0.75, 0.8125, 0.25, 0.8125, 0.3125, 0.7812, 0.3125, 0.7812, 0.25, 0.7812, 0.4375, 0.7812, 0.5, 0.75, 0.5, 0.75, 0.4375, 0.7812, 0.875, 0.7812, 0.9375, 0.75, 0.9375, 0.75, 0.875, 0.7812, 0.375, 0.7812, 0.4375, 0.75, 0.4375, 0.75, 0.375, 0.7812, 0.8125, 0.7812, 0.875, 0.75, 0.875, 0.75, 0.8125, 0.7812, 0.3125, 0.7812, 0.375, 0.75, 0.375, 0.75, 0.3125, 0.7812, 0.75, 0.7812, 0.8125, 0.75, 0.8125, 0.75, 0.75, 0.7812, 0.25, 0.7812, 0.3125, 0.75, 0.3125, 0.75, 0.25, 0.7812, 0.6875, 0.7812, 0.75, 0.75, 0.75, 0.75, 0.6875, 0.7812, 0.1875, 0.7812, 0.25, 0.75, 0.25, 0.75, 0.1875, 0.7812, 0.625, 0.7812, 0.6875, 0.75, 0.6875, 0.75, 0.625, 0.7812, 0.125, 0.7812, 0.1875, 0.75, 0.1875, 0.75, 0.125, 0.7812, 0.5625, 0.7812, 0.625, 0.75, 0.625, 0.75, 0.5625, 0.7812, 0.0625, 0.7812, 0.125, 0.75, 0.125, 0.75, 0.0625, 0.7812, 0.5, 0.7812, 0.5625, 0.75, 0.5625, 0.75, 0.5, 0.7576, 0.968, 0.75, 0.9375, 0.7812, 0.9375, 0.7738, 0.9673, 0.7812, 0.0625, 0.75, 0.0625, 0.7576, 0.03204, 0.7738, 0.03266, 0.5884, 0.3725, 0.5883, 0.3698, 0.5882, 0.3666, 0.588, 0.3625, 0.5877, 0.3563, 0.5876, 0.3542, 0.5858, 0.3448, 0.5825, 0.329, 0.5763, 0.3122, 0.5742, 0.3068, 0.5631, 0.2878, 0.5496, 0.2723, 0.5342, 0.2607, 0.5164, 0.3154, 0.5238, 0.322, 0.5252, 0.3239, 0.5303, 0.3314, 0.5356, 0.3432, 0.5357, 0.3433, 0.5384, 0.3538, 0.5396, 0.3595, 0.5398, 0.3609, 0.5402, 0.3662, 0.5405, 0.3708, 0.5406, 0.375, 0.5405, 0.3792, 0.5402, 0.3838, 0.5398, 0.3891, 0.5396, 0.3905, 0.5384, 0.3962, 0.5357, 0.4067, 0.5356, 0.4068, 0.5303, 0.4185, 0.5252, 0.4261, 0.5238, 0.428, 0.5164, 0.4346, 0.5084, 0.4387, 0.5, 0.4401, 0.5, 0.4988, 0.5174, 0.4964, 0.5342, 0.4893, 0.5496, 0.4777, 0.5631, 0.4622, 0.5742, 0.4432, 0.5763, 0.4378, 0.5825, 0.421, 0.5858, 0.4052, 0.5876, 0.3958, 0.5877, 0.3937, 0.588, 0.3875, 0.5882, 0.3834, 0.5883, 0.3802, 0.5884, 0.3775, 0.5884, 0.375, 0.4116, 0.3725, 0.4116, 0.375, 0.4116, 0.3775, 0.4117, 0.3802, 0.4118, 0.3834, 0.412, 0.3875, 0.4123, 0.3937, 0.4124, 0.3958, 0.4142, 0.4052, 0.4175, 0.421, 0.4237, 0.4378, 0.4258, 0.4432, 0.4369, 0.4622, 0.4504, 0.4777, 0.4658, 0.4893, 0.4826, 0.4964, 0.5, 0.4988, 0.5, 0.4401, 0.4916, 0.4387, 0.4836, 0.4346, 0.4762, 0.428, 0.4748, 0.4261, 0.4697, 0.4185, 0.4644, 0.4068, 0.4643, 0.4067, 0.4616, 0.3962, 0.4604, 0.3905, 0.4602, 0.3891, 0.4598, 0.3838, 0.4595, 0.3792, 0.4594, 0.375, 0.4595, 0.3708, 0.4598, 0.3662, 0.4602, 0.3609, 0.4604, 0.3595, 0.4616, 0.3538, 0.4643, 0.3433, 0.4644, 0.3432, 0.4697, 0.3315, 0.4748, 0.3239, 0.4762, 0.322, 0.4836, 0.3154, 0.4916, 0.3113, 0.5, 0.3099, 0.5084, 0.3113, 0.5164, 0.3154, 0.5342, 0.2607, 0.5174, 0.2536, 0.5, 0.2512, 0.4826, 0.2536, 0.4658, 0.2607, 0.4504, 0.2723, 0.4369, 0.2878, 0.4258, 0.3068, 0.4237, 0.3122, 0.4175, 0.329, 0.4142, 0.3448, 0.4124, 0.3542, 0.4123, 0.3563, 0.412, 0.3625, 0.4118, 0.3666, 0.4117, 0.3698, 0.4375, 0.5625, 0.4375, 0.5, 0.45, 0.5, 0.449, 0.5625, 0.4375, 0.5, 0.4375, 0.4375, 0.449, 0.4375, 0.45, 0.5, 0.4375, 0.4375, 0.4375, 0.375, 0.4458, 0.375, 0.449, 0.4375, 0.4375, 0.375, 0.4375, 0.3125, 0.4396, 0.3125, 0.4458, 0.375, 0.4375, 0.3125, 0.4375, 0.2987, 0.4396, 0.3125, 0.4375, 0.6875, 0.4396, 0.6875, 0.4375, 0.7013, 0.4375, 0.6875, 0.4375, 0.625, 0.4458, 0.625, 0.4396, 0.6875, 0.4375, 0.625, 0.4375, 0.5625, 0.449, 0.5625, 0.4458, 0.625, 0.4066, 0.8125, 0.4062, 0.8125, 0.4062, 0.75, 0.428, 0.75, 0.4375, 0.2987, 0.4375, 0.3125, 0.4062, 0.3125, 0.4062, 0.25, 0.428, 0.25, 0.428, 0.75, 0.4062, 0.75, 0.4062, 0.6875, 0.4375, 0.6875, 0.4375, 0.7013, 0.4062, 0.25, 0.4062, 0.1875, 0.4066, 0.1875, 0.428, 0.25, 0.4375, 0.625, 0.4375, 0.6875, 0.4062, 0.6875, 0.4062, 0.625, 0.4062, 0.1875, 0.4062, 0.1869, 0.4066, 0.1875, 0.4375, 0.5625, 0.4375, 0.625, 0.4062, 0.625, 0.4062, 0.5625, 0.4375, 0.5, 0.4375, 0.5625, 0.4062, 0.5625, 0.4062, 0.5, 0.4375, 0.4375, 0.4375, 0.5, 0.4062, 0.5, 0.4062, 0.4375, 0.4375, 0.375, 0.4375, 0.4375, 0.4062, 0.4375, 0.4062, 0.375, 0.4062, 0.8125, 0.4066, 0.8125, 0.4062, 0.8131, 0.4375, 0.3125, 0.4375, 0.375, 0.4062, 0.375, 0.4062, 0.3125, 0.4062, 0.5, 0.4062, 0.5625, 0.375, 0.5625, 0.375, 0.5, 0.4062, 0.4375, 0.4062, 0.5, 0.375, 0.5, 0.375, 0.4375, 0.4062, 0.375, 0.4062, 0.4375, 0.375, 0.4375, 0.375, 0.375, 0.375, 0.8125, 0.4062, 0.8125, 0.4062, 0.8131, 0.375, 0.856, 0.4062, 0.3125, 0.4062, 0.375, 0.375, 0.375, 0.375, 0.3125, 0.4062, 0.75, 0.4062, 0.8125, 0.375, 0.8125, 0.375, 0.75, 0.4062, 0.25, 0.4062, 0.3125, 0.375, 0.3125, 0.375, 0.25, 0.4062, 0.6875, 0.4062, 0.75, 0.375, 0.75, 0.375, 0.6875, 0.4062, 0.1875, 0.4062, 0.25, 0.375, 0.25, 0.375, 0.1875, 0.4062, 0.625, 0.4062, 0.6875, 0.375, 0.6875, 0.375, 0.625, 0.4062, 0.1869, 0.4062, 0.1875, 0.375, 0.1875, 0.375, 0.144, 0.4062, 0.5625, 0.4062, 0.625, 0.375, 0.625, 0.375, 0.5625, 0.375, 0.25, 0.375, 0.3125, 0.3438, 0.3125, 0.3438, 0.25, 0.375, 0.6875, 0.375, 0.75, 0.3438, 0.75, 0.3438, 0.6875, 0.375, 0.1875, 0.375, 0.25, 0.3438, 0.25, 0.3438, 0.1875, 0.375, 0.625, 0.375, 0.6875, 0.3438, 0.6875, 0.3438, 0.625, 0.375, 0.144, 0.375, 0.1875, 0.3438, 0.1875, 0.3438, 0.125, 0.3506, 0.125, 0.375, 0.5625, 0.375, 0.625, 0.3438, 0.625, 0.3438, 0.5625, 0.3438, 0.125, 0.3438, 0.1208, 0.3506, 0.125, 0.375, 0.5, 0.375, 0.5625, 0.3438, 0.5625, 0.3437, 0.5, 0.375, 0.4375, 0.375, 0.5, 0.3437, 0.5, 0.3438, 0.4375, 0.3438, 0.875, 0.3506, 0.875, 0.3438, 0.8792, 0.375, 0.375, 0.375, 0.4375, 0.3438, 0.4375, 0.3438, 0.375, 0.3506, 0.875, 0.3438, 0.875, 0.3438, 0.8125, 0.375, 0.8125, 0.375, 0.856, 0.375, 0.3125, 0.375, 0.375, 0.3438, 0.375, 0.3438, 0.3125, 0.375, 0.75, 0.375, 0.8125, 0.3438, 0.8125, 0.3438, 0.75, 0.3438, 0.4375, 0.3437, 0.5, 0.3125, 0.5, 0.3125, 0.4375, 0.3125, 0.875, 0.3438, 0.875, 0.3438, 0.8792, 0.3125, 0.8915, 0.3438, 0.375, 0.3438, 0.4375, 0.3125, 0.4375, 0.3125, 0.375, 0.3438, 0.8125, 0.3438, 0.875, 0.3125, 0.875, 0.3125, 0.8125, 0.3438, 0.3125, 0.3438, 0.375, 0.3125, 0.375, 0.3125, 0.3125, 0.3438, 0.75, 0.3438, 0.8125, 0.3125, 0.8125, 0.3125, 0.75, 0.3438, 0.25, 0.3438, 0.3125, 0.3125, 0.3125, 0.3125, 0.25, 0.3438, 0.6875, 0.3438, 0.75, 0.3125, 0.75, 0.3125, 0.6875, 0.3438, 0.1875, 0.3438, 0.25, 0.3125, 0.25, 0.3125, 0.1875, 0.3438, 0.625, 0.3438, 0.6875, 0.3125, 0.6875, 0.3125, 0.625, 0.3438, 0.125, 0.3438, 0.1875, 0.3125, 0.1875, 0.3125, 0.125, 0.3438, 0.5625, 0.3438, 0.625, 0.3125, 0.625, 0.3125, 0.5625, 0.3438, 0.1208, 0.3438, 0.125, 0.3125, 0.125, 0.3125, 0.1085, 0.3437, 0.5, 0.3438, 0.5625, 0.3125, 0.5625, 0.3125, 0.5, 0.3125, 0.6875, 0.3125, 0.75, 0.2812, 0.75, 0.2812, 0.6875, 0.3125, 0.1875, 0.3125, 0.25, 0.2812, 0.25, 0.2812, 0.1875, 0.3125, 0.625, 0.3125, 0.6875, 0.2812, 0.6875, 0.2812, 0.625, 0.3125, 0.125, 0.3125, 0.1875, 0.2812, 0.1875, 0.2812, 0.125, 0.3125, 0.5625, 0.3125, 0.625, 0.2812, 0.625, 0.2812, 0.5625, 0.3125, 0.125, 0.2812, 0.125, 0.2812, 0.102, 0.3125, 0.1085, 0.3125, 0.5, 0.3125, 0.5625, 0.2812, 0.5625, 0.2812, 0.5, 0.3125, 0.4375, 0.3125, 0.5, 0.2812, 0.5, 0.2812, 0.4375, 0.2812, 0.875, 0.3125, 0.875, 0.3125, 0.8915, 0.2812, 0.898, 0.3125, 0.375, 0.3125, 0.4375, 0.2812, 0.4375, 0.2812, 0.375, 0.3125, 0.8125, 0.3125, 0.875, 0.2812, 0.875, 0.2812, 0.8125, 0.3125, 0.3125, 0.3125, 0.375, 0.2812, 0.375, 0.2812, 0.3125, 0.3125, 0.75, 0.3125, 0.8125, 0.2812, 0.8125, 0.2812, 0.75, 0.3125, 0.25, 0.3125, 0.3125, 0.2812, 0.3125, 0.2812, 0.25, 0.2812, 0.4375, 0.2812, 0.5, 0.25, 0.5, 0.25, 0.4375, 0.25, 0.9, 0.25, 0.875, 0.2812, 0.875, 0.2812, 0.898, 0.2812, 0.375, 0.2812, 0.4375, 0.25, 0.4375, 0.25, 0.375, 0.2812, 0.8125, 0.2812, 0.875, 0.25, 0.875, 0.25, 0.8125, 0.2812, 0.3125, 0.2812, 0.375, 0.25, 0.375, 0.25, 0.3125, 0.2812, 0.75, 0.2812, 0.8125, 0.25, 0.8125, 0.25, 0.75, 0.2812, 0.25, 0.2812, 0.3125, 0.25, 0.3125, 0.25, 0.25, 0.2812, 0.6875, 0.2812, 0.75, 0.25, 0.75, 0.25, 0.6875, 0.2812, 0.1875, 0.2812, 0.25, 0.25, 0.25, 0.25, 0.1875, 0.2812, 0.625, 0.2812, 0.6875, 0.25, 0.6875, 0.25, 0.625, 0.2812, 0.125, 0.2812, 0.1875, 0.25, 0.1875, 0.25, 0.125, 0.2812, 0.5625, 0.2812, 0.625, 0.25, 0.625, 0.25, 0.5625, 0.2812, 0.125, 0.25, 0.125, 0.25, 0.1, 0.2812, 0.102, 0.2812, 0.5, 0.2812, 0.5625, 0.25, 0.5625, 0.25, 0.5, 0.25, 0.1875, 0.25, 0.25, 0.2188, 0.25, 0.2188, 0.1875, 0.25, 0.625, 0.25, 0.6875, 0.2188, 0.6875, 0.2188, 0.625, 0.25, 0.125, 0.25, 0.1875, 0.2188, 0.1875, 0.2188, 0.125, 0.25, 0.5625, 0.25, 0.625, 0.2188, 0.625, 0.2188, 0.5625, 0.25, 0.125, 0.2188, 0.125, 0.2188, 0.102, 0.25, 0.1, 0.25, 0.5, 0.25, 0.5625, 0.2188, 0.5625, 0.2187, 0.5, 0.25, 0.4375, 0.25, 0.5, 0.2187, 0.5, 0.2188, 0.4375, 0.2188, 0.898, 0.2188, 0.875, 0.25, 0.875, 0.25, 0.9, 0.25, 0.375, 0.25, 0.4375, 0.2188, 0.4375, 0.2188, 0.375, 0.25, 0.8125, 0.25, 0.875, 0.2188, 0.875, 0.2188, 0.8125, 0.25, 0.3125, 0.25, 0.375, 0.2188, 0.375, 0.2188, 0.3125, 0.25, 0.75, 0.25, 0.8125, 0.2188, 0.8125, 0.2188, 0.75, 0.25, 0.25, 0.25, 0.3125, 0.2188, 0.3125, 0.2188, 0.25, 0.25, 0.6875, 0.25, 0.75, 0.2188, 0.75, 0.2188, 0.6875, 0.2188, 0.375, 0.2188, 0.4375, 0.1875, 0.4375, 0.1875, 0.375, 0.2188, 0.8125, 0.2188, 0.875, 0.1875, 0.875, 0.1875, 0.8125, 0.2188, 0.3125, 0.2188, 0.375, 0.1875, 0.375, 0.1875, 0.3125, 0.2188, 0.75, 0.2188, 0.8125, 0.1875, 0.8125, 0.1875, 0.75, 0.2188, 0.25, 0.2188, 0.3125, 0.1875, 0.3125, 0.1875, 0.25, 0.2188, 0.6875, 0.2188, 0.75, 0.1875, 0.75, 0.1875, 0.6875, 0.2188, 0.1875, 0.2188, 0.25, 0.1875, 0.25, 0.1875, 0.1875, 0.2188, 0.625, 0.2188, 0.6875, 0.1875, 0.6875, 0.1875, 0.625, 0.2188, 0.125, 0.2188, 0.1875, 0.1875, 0.1875, 0.1875, 0.125, 0.2188, 0.5625, 0.2188, 0.625, 0.1875, 0.625, 0.1875, 0.5625, 0.2188, 0.125, 0.1875, 0.125, 0.1875, 0.1085, 0.2188, 0.102, 0.2187, 0.5, 0.2188, 0.5625, 0.1875, 0.5625, 0.1875, 0.5, 0.2188, 0.4375, 0.2187, 0.5, 0.1875, 0.5, 0.1875, 0.4375, 0.1875, 0.8915, 0.1875, 0.875, 0.2188, 0.875, 0.2188, 0.898, 0.1875, 0.125, 0.1875, 0.1875, 0.1562, 0.1875, 0.1562, 0.125, 0.1875, 0.5625, 0.1875, 0.625, 0.1563, 0.625, 0.1562, 0.5625, 0.1875, 0.125, 0.1562, 0.125, 0.1562, 0.1208, 0.1875, 0.1085, 0.1875, 0.5, 0.1875, 0.5625, 0.1562, 0.5625, 0.1562, 0.5, 0.1875, 0.4375, 0.1875, 0.5, 0.1562, 0.5, 0.1562, 0.4375, 0.1562, 0.8792, 0.1562, 0.875, 0.1875, 0.875, 0.1875, 0.8915, 0.1875, 0.375, 0.1875, 0.4375, 0.1562, 0.4375, 0.1563, 0.375, 0.1875, 0.8125, 0.1875, 0.875, 0.1562, 0.875, 0.1562, 0.8125, 0.1875, 0.3125, 0.1875, 0.375, 0.1563, 0.375, 0.1562, 0.3125, 0.1875, 0.75, 0.1875, 0.8125, 0.1562, 0.8125, 0.1563, 0.75, 0.1875, 0.25, 0.1875, 0.3125, 0.1562, 0.3125, 0.1563, 0.25, 0.1875, 0.6875, 0.1875, 0.75, 0.1563, 0.75, 0.1562, 0.6875, 0.1875, 0.1875, 0.1875, 0.25, 0.1563, 0.25, 0.1562, 0.1875, 0.1875, 0.625, 0.1875, 0.6875, 0.1562, 0.6875, 0.1563, 0.625, 0.125, 0.8125, 0.1562, 0.8125, 0.1562, 0.875, 0.1494, 0.875, 0.125, 0.856, 0.1562, 0.3125, 0.1563, 0.375, 0.125, 0.375, 0.125, 0.3125, 0.1563, 0.75, 0.1562, 0.8125, 0.125, 0.8125, 0.125, 0.75, 0.1563, 0.25, 0.1562, 0.3125, 0.125, 0.3125, 0.125, 0.25, 0.1562, 0.6875, 0.1563, 0.75, 0.125, 0.75, 0.125, 0.6875, 0.1562, 0.1875, 0.1563, 0.25, 0.125, 0.25, 0.125, 0.1875, 0.1563, 0.625, 0.1562, 0.6875, 0.125, 0.6875, 0.125, 0.625, 0.1562, 0.125, 0.1562, 0.1875, 0.125, 0.1875, 0.125, 0.144, 0.1494, 0.125, 0.1562, 0.5625, 0.1563, 0.625, 0.125, 0.625, 0.125, 0.5625, 0.1562, 0.125, 0.1494, 0.125, 0.1562, 0.1208, 0.1562, 0.5, 0.1562, 0.5625, 0.125, 0.5625, 0.125, 0.5, 0.1562, 0.4375, 0.1562, 0.5, 0.125, 0.5, 0.125, 0.4375, 0.1562, 0.875, 0.1562, 0.8792, 0.1494, 0.875, 0.1563, 0.375, 0.1562, 0.4375, 0.125, 0.4375, 0.125, 0.375, 0.125, 0.5625, 0.125, 0.625, 0.09375, 0.625, 0.09375, 0.5625, 0.125, 0.5, 0.125, 0.5625, 0.09375, 0.5625, 0.09375, 0.5, 0.125, 0.4375, 0.125, 0.5, 0.09375, 0.5, 0.09375, 0.4375, 0.125, 0.375, 0.125, 0.4375, 0.09375, 0.4375, 0.09375, 0.375, 0.09375, 0.8131, 0.09375, 0.8125, 0.125, 0.8125, 0.125, 0.856, 0.125, 0.3125, 0.125, 0.375, 0.09375, 0.375, 0.09375, 0.3125, 0.125, 0.75, 0.125, 0.8125, 0.09375, 0.8125, 0.09375, 0.75, 0.125, 0.25, 0.125, 0.3125, 0.09375, 0.3125, 0.09375, 0.25, 0.125, 0.6875, 0.125, 0.75, 0.09375, 0.75, 0.09375, 0.6875, 0.125, 0.1875, 0.125, 0.25, 0.09375, 0.25, 0.09375, 0.1875, 0.125, 0.625, 0.125, 0.6875, 0.09375, 0.6875, 0.09375, 0.625, 0.125, 0.1875, 0.09375, 0.1875, 0.09375, 0.1869, 0.125, 0.144, 0.09375, 0.3125, 0.09375, 0.375, 0.0625, 0.375, 0.0625, 0.3125, 0.09375, 0.75, 0.09375, 0.8125, 0.09344, 0.8125, 0.07198, 0.75, 0.09375, 0.25, 0.09375, 0.3125, 0.0625, 0.3125, 0.0625, 0.2987, 0.07198, 0.25, 0.0625, 0.7013, 0.0625, 0.6875, 0.09375, 0.6875, 0.09375, 0.75, 0.07198, 0.75, 0.09344, 0.1875, 0.09375, 0.1875, 0.09375, 0.25, 0.07198, 0.25, 0.09375, 0.625, 0.09375, 0.6875, 0.0625, 0.6875, 0.0625, 0.625, 0.09375, 0.1875, 0.09344, 0.1875, 0.09375, 0.1869, 0.09375, 0.5625, 0.09375, 0.625, 0.0625, 0.625, 0.0625, 0.5625, 0.09375, 0.5, 0.09375, 0.5625, 0.0625, 0.5625, 0.0625, 0.5, 0.09375, 0.4375, 0.09375, 0.5, 0.0625, 0.5, 0.0625, 0.4375, 0.09375, 0.375, 0.09375, 0.4375, 0.0625, 0.4375, 0.0625, 0.375, 0.09375, 0.8125, 0.09375, 0.8131, 0.09344, 0.8125, 0.0625, 0.5, 0.0625, 0.5625, 0.05101, 0.5625, 0.05001, 0.5, 0.0625, 0.4375, 0.0625, 0.5, 0.05001, 0.5, 0.05101, 0.4375, 0.0625, 0.375, 0.0625, 0.4375, 0.05101, 0.4375, 0.05423, 0.375, 0.0625, 0.3125, 0.0625, 0.375, 0.05423, 0.375, 0.0604, 0.3125, 0.0625, 0.3125, 0.0604, 0.3125, 0.0625, 0.2987, 0.0625, 0.6875, 0.0625, 0.7013, 0.0604, 0.6875, 0.0625, 0.625, 0.0625, 0.6875, 0.0604, 0.6875, 0.05423, 0.625, 0.0625, 0.5625, 0.0625, 0.625, 0.05423, 0.625, 0.05101, 0.5625])
me_sphere_002.materials.append(mat_interior)
me_sphere_002.materials.append(mat_cascara)
me_sphere_002.materials.append(mat_material_003)
me_sphere_002.update()

# ---- objects
ob_light = bpy.data.objects.new('Light', light_light)
ob_camera = bpy.data.objects.new('Camera', cam_camera)
ob_sphere = bpy.data.objects.new('Sphere', me_sphere_002)

# ---- transforms, parenting, visibility, modifiers, constraints
ob_light.location = (4.076, -0.8045, -1.786)
ob_light.rotation_euler = (0.6503, 0.05522, 1.866)
ob_light.lock_rotations_4d = False
ob_light.empty_display_type = 'ARROWS'
ob_light.color = (0.0, 0.0, 0.0, 0.0)
ob_light.lineart.crease_threshold = 0.0
ob_camera.location = (7.359, -6.926, 4.958)
ob_camera.rotation_euler = (1.109, 0.0, 0.8149)
ob_camera.lock_rotations_4d = False
ob_camera.empty_display_type = 'ARROWS'
ob_camera.color = (0.0, 0.0, 0.0, 0.0)
ob_camera.display_type = 'WIRE'
ob_camera.lineart.crease_threshold = 0.0
ob_sphere.location = (0.0, 0.0, 0.0)
ob_sphere.scale = (1.0, 1.0, 1.5)

# ---- collection membership
col_collection.objects.link(ob_light)
col_collection.objects.link(ob_camera)
col_collection.objects.link(ob_sphere)

# ---- scene / render settings (as saved in the file)
scene.camera = ob_camera
scene.frame_start = 1; scene.frame_end = 250; scene.frame_set(0)
scene.render.engine = 'BLENDER_EEVEE_NEXT'
scene.cycles.sampling_pattern = 'TABULATED_SOBOL'
scene.eevee.ray_tracing_options.trace_max_roughness = 0.0
bpy.context.view_layer.update()
